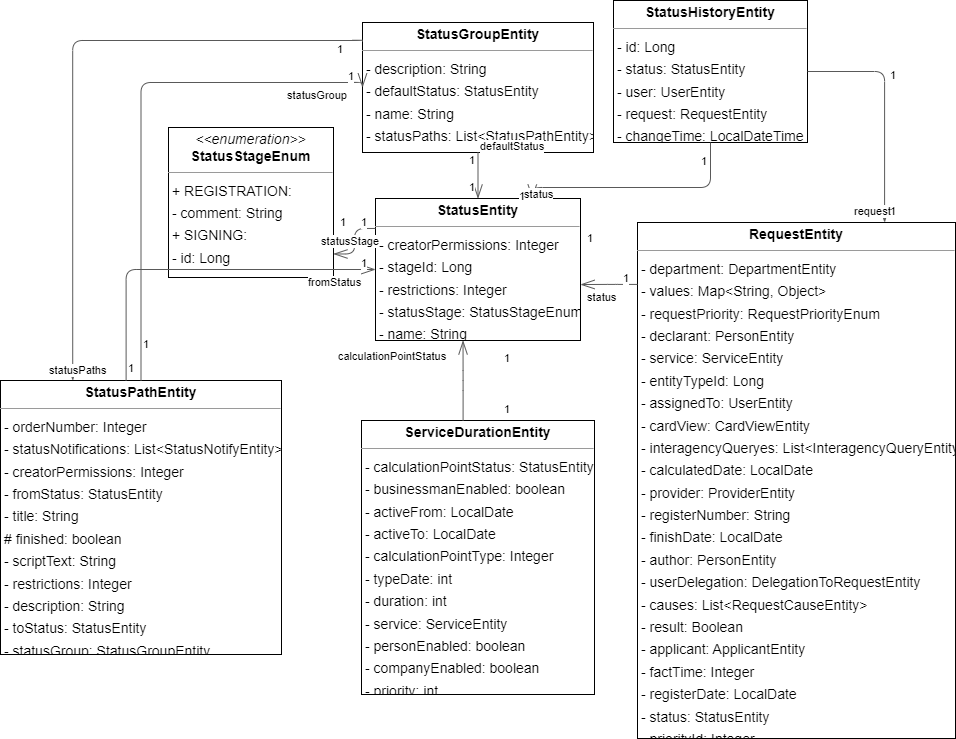

The diagram above was exported from draw.io. Its source (the exported page's mxGraphModel, read from the mxfile embedded in the PNG):
<mxGraphModel dx="1834" dy="836" grid="1" gridSize="10" guides="1" tooltips="1" connect="1" arrows="1" fold="1" page="0" pageScale="1" pageWidth="827" pageHeight="1169" background="none" math="0" shadow="0">
  <root>
    <mxCell id="0" />
    <mxCell id="1" parent="0" />
    <mxCell id="node5" value="&lt;p style=&quot;margin:0px;margin-top:4px;text-align:center;&quot;&gt;&lt;b&gt;RequestEntity&lt;/b&gt;&lt;/p&gt;&lt;hr size=&quot;1&quot;/&gt;&lt;p style=&quot;margin:0 0 0 4px;line-height:1.6;&quot;&gt;- department: DepartmentEntity&lt;br/&gt;- values: Map&amp;lt;String, Object&amp;gt;&lt;br/&gt;- requestPriority: RequestPriorityEnum&lt;br/&gt;- declarant: PersonEntity&lt;br/&gt;- service: ServiceEntity&lt;br/&gt;- entityTypeId: Long&lt;br/&gt;- assignedTo: UserEntity&lt;br/&gt;- cardView: CardViewEntity&lt;br/&gt;- interagencyQueryes: List&amp;lt;InteragencyQueryEntity&amp;gt;&lt;br/&gt;- calculatedDate: LocalDate&lt;br/&gt;- provider: ProviderEntity&lt;br/&gt;- registerNumber: String&lt;br/&gt;- finishDate: LocalDate&lt;br/&gt;- author: PersonEntity&lt;br/&gt;- userDelegation: DelegationToRequestEntity&lt;br/&gt;- causes: List&amp;lt;RequestCauseEntity&amp;gt;&lt;br/&gt;- result: Boolean&lt;br/&gt;- applicant: ApplicantEntity&lt;br/&gt;- factTime: Integer&lt;br/&gt;- registerDate: LocalDate&lt;br/&gt;- status: StatusEntity&lt;br/&gt;- priorityId: Integer&lt;/p&gt;" style="verticalAlign=top;align=left;overflow=fill;fontSize=14;fontFamily=Helvetica;html=1;rounded=0;shadow=0;comic=0;labelBackgroundColor=none;strokeWidth=1;" parent="1" vertex="1">
      <mxGeometry x="471" y="283" width="318" height="516" as="geometry" />
    </mxCell>
    <mxCell id="node6" value="&lt;p style=&quot;margin:0px;margin-top:4px;text-align:center;&quot;&gt;&lt;b&gt;ServiceDurationEntity&lt;/b&gt;&lt;/p&gt;&lt;hr size=&quot;1&quot;/&gt;&lt;p style=&quot;margin:0 0 0 4px;line-height:1.6;&quot;&gt;- calculationPointStatus: StatusEntity&lt;br/&gt;- businessmanEnabled: boolean&lt;br/&gt;- activeFrom: LocalDate&lt;br/&gt;- activeTo: LocalDate&lt;br/&gt;- calculationPointType: Integer&lt;br/&gt;- typeDate: int&lt;br/&gt;- duration: int&lt;br/&gt;- service: ServiceEntity&lt;br/&gt;- personEnabled: boolean&lt;br/&gt;- companyEnabled: boolean&lt;br/&gt;- priority: int&lt;/p&gt;" style="verticalAlign=top;align=left;overflow=fill;fontSize=14;fontFamily=Helvetica;html=1;rounded=0;shadow=0;comic=0;labelBackgroundColor=none;strokeWidth=1;" parent="1" vertex="1">
      <mxGeometry x="195" y="481" width="233" height="274" as="geometry" />
    </mxCell>
    <mxCell id="node0" value="&lt;p style=&quot;margin:0px;margin-top:4px;text-align:center;&quot;&gt;&lt;b&gt;StatusEntity&lt;/b&gt;&lt;/p&gt;&lt;hr size=&quot;1&quot;/&gt;&lt;p style=&quot;margin:0 0 0 4px;line-height:1.6;&quot;&gt;- creatorPermissions: Integer&lt;br/&gt;- stageId: Long&lt;br/&gt;- restrictions: Integer&lt;br/&gt;- statusStage: StatusStageEnum&lt;br/&gt;- name: String&lt;/p&gt;" style="verticalAlign=top;align=left;overflow=fill;fontSize=14;fontFamily=Helvetica;html=1;rounded=0;shadow=0;comic=0;labelBackgroundColor=none;strokeWidth=1;" parent="1" vertex="1">
      <mxGeometry x="209" y="259" width="205" height="142" as="geometry" />
    </mxCell>
    <mxCell id="node1" value="&lt;p style=&quot;margin:0px;margin-top:4px;text-align:center;&quot;&gt;&lt;b&gt;StatusGroupEntity&lt;/b&gt;&lt;/p&gt;&lt;hr size=&quot;1&quot;/&gt;&lt;p style=&quot;margin:0 0 0 4px;line-height:1.6;&quot;&gt;- description: String&lt;br/&gt;- defaultStatus: StatusEntity&lt;br/&gt;- name: String&lt;br/&gt;- statusPaths: List&amp;lt;StatusPathEntity&amp;gt;&lt;/p&gt;" style="verticalAlign=top;align=left;overflow=fill;fontSize=14;fontFamily=Helvetica;html=1;rounded=0;shadow=0;comic=0;labelBackgroundColor=none;strokeWidth=1;" parent="1" vertex="1">
      <mxGeometry x="196" y="83" width="231" height="130" as="geometry" />
    </mxCell>
    <mxCell id="node2" value="&lt;p style=&quot;margin:0px;margin-top:4px;text-align:center;&quot;&gt;&lt;b&gt;StatusHistoryEntity&lt;/b&gt;&lt;/p&gt;&lt;hr size=&quot;1&quot;/&gt;&lt;p style=&quot;margin:0 0 0 4px;line-height:1.6;&quot;&gt;- id: Long&lt;br/&gt;- status: StatusEntity&lt;br/&gt;- user: UserEntity&lt;br/&gt;- request: RequestEntity&lt;br/&gt;- changeTime: LocalDateTime&lt;/p&gt;" style="verticalAlign=top;align=left;overflow=fill;fontSize=14;fontFamily=Helvetica;html=1;rounded=0;shadow=0;comic=0;labelBackgroundColor=none;strokeWidth=1;" parent="1" vertex="1">
      <mxGeometry x="447" y="61" width="194" height="142" as="geometry" />
    </mxCell>
    <mxCell id="node3" value="&lt;p style=&quot;margin:0px;margin-top:4px;text-align:center;&quot;&gt;&lt;b&gt;StatusPathEntity&lt;/b&gt;&lt;/p&gt;&lt;hr size=&quot;1&quot;/&gt;&lt;p style=&quot;margin:0 0 0 4px;line-height:1.6;&quot;&gt;- orderNumber: Integer&lt;br/&gt;- statusNotifications: List&amp;lt;StatusNotifyEntity&amp;gt;&lt;br/&gt;- creatorPermissions: Integer&lt;br/&gt;- fromStatus: StatusEntity&lt;br/&gt;- title: String&lt;br/&gt;# finished: boolean&lt;br/&gt;- scriptText: String&lt;br/&gt;- restrictions: Integer&lt;br/&gt;- description: String&lt;br/&gt;- toStatus: StatusEntity&lt;br/&gt;- statusGroup: StatusGroupEntity&lt;/p&gt;" style="verticalAlign=top;align=left;overflow=fill;fontSize=14;fontFamily=Helvetica;html=1;rounded=0;shadow=0;comic=0;labelBackgroundColor=none;strokeWidth=1;" parent="1" vertex="1">
      <mxGeometry x="-166" y="441" width="281" height="274" as="geometry" />
    </mxCell>
    <mxCell id="node4" value="&lt;p style=&quot;margin:0px;margin-top:4px;text-align:center;&quot;&gt;&lt;i&gt;&amp;lt;&amp;lt;enumeration&amp;gt;&amp;gt;&lt;/i&gt;&lt;br/&gt;&lt;b&gt;StatusStageEnum&lt;/b&gt;&lt;/p&gt;&lt;hr size=&quot;1&quot;/&gt;&lt;p style=&quot;margin:0 0 0 4px;line-height:1.6;&quot;&gt;+ REGISTRATION: &lt;br/&gt;- comment: String&lt;br/&gt;+ SIGNING: &lt;br/&gt;- id: Long&lt;/p&gt;" style="verticalAlign=top;align=left;overflow=fill;fontSize=14;fontFamily=Helvetica;html=1;rounded=0;shadow=0;comic=0;labelBackgroundColor=none;strokeWidth=1;" parent="1" vertex="1">
      <mxGeometry x="2" y="188" width="165" height="150" as="geometry" />
    </mxCell>
    <mxCell id="edge6" value="" style="html=1;rounded=1;edgeStyle=orthogonalEdgeStyle;dashed=0;startArrow=diamondThinstartSize=12;endArrow=openThin;endSize=12;strokeColor=#595959;exitX=0.000;exitY=0.120;exitDx=0;exitDy=0;entryX=1.000;entryY=0.606;entryDx=0;entryDy=0;" parent="1" source="node5" target="node0" edge="1">
      <mxGeometry width="50" height="50" relative="1" as="geometry">
        <Array as="points" />
      </mxGeometry>
    </mxCell>
    <mxCell id="label36" value="1" style="edgeLabel;resizable=0;html=1;align=left;verticalAlign=top;strokeColor=default;" parent="edge6" vertex="1" connectable="0">
      <mxGeometry x="455" y="326" as="geometry" />
    </mxCell>
    <mxCell id="label40" value="1" style="edgeLabel;resizable=0;html=1;align=left;verticalAlign=top;strokeColor=default;" parent="edge6" vertex="1" connectable="0">
      <mxGeometry x="419" y="286" as="geometry" />
    </mxCell>
    <mxCell id="label41" value="status" style="edgeLabel;resizable=0;html=1;align=left;verticalAlign=top;strokeColor=default;" parent="edge6" vertex="1" connectable="0">
      <mxGeometry x="419" y="345" as="geometry" />
    </mxCell>
    <mxCell id="edge8" value="" style="html=1;rounded=1;edgeStyle=orthogonalEdgeStyle;dashed=0;startArrow=diamondThinstartSize=12;endArrow=openThin;endSize=12;strokeColor=#595959;exitX=0.436;exitY=0.000;exitDx=0;exitDy=0;entryX=0.427;entryY=1.000;entryDx=0;entryDy=0;" parent="1" source="node6" target="node0" edge="1">
      <mxGeometry width="50" height="50" relative="1" as="geometry">
        <Array as="points" />
      </mxGeometry>
    </mxCell>
    <mxCell id="label48" value="1" style="edgeLabel;resizable=0;html=1;align=left;verticalAlign=top;strokeColor=default;" parent="edge8" vertex="1" connectable="0">
      <mxGeometry x="336" y="457" as="geometry" />
    </mxCell>
    <mxCell id="label52" value="1" style="edgeLabel;resizable=0;html=1;align=left;verticalAlign=top;strokeColor=default;" parent="edge8" vertex="1" connectable="0">
      <mxGeometry x="336" y="406" as="geometry" />
    </mxCell>
    <mxCell id="label53" value="calculationPointStatus" style="edgeLabel;resizable=0;html=1;align=left;verticalAlign=top;strokeColor=default;" parent="edge8" vertex="1" connectable="0">
      <mxGeometry x="170" y="404" as="geometry" />
    </mxCell>
    <mxCell id="edge5" value="" style="html=1;rounded=1;edgeStyle=orthogonalEdgeStyle;dashed=0;startArrow=diamondThinstartSize=12;endArrow=openThin;endSize=12;strokeColor=#595959;exitX=0.000;exitY=0.211;exitDx=0;exitDy=0;entryX=1.000;entryY=0.843;entryDx=0;entryDy=0;" parent="1" source="node0" target="node4" edge="1">
      <mxGeometry width="50" height="50" relative="1" as="geometry">
        <Array as="points" />
      </mxGeometry>
    </mxCell>
    <mxCell id="label30" value="1" style="edgeLabel;resizable=0;html=1;align=left;verticalAlign=top;strokeColor=default;" parent="edge5" vertex="1" connectable="0">
      <mxGeometry x="193" y="270" as="geometry" />
    </mxCell>
    <mxCell id="label34" value="1" style="edgeLabel;resizable=0;html=1;align=left;verticalAlign=top;strokeColor=default;" parent="edge5" vertex="1" connectable="0">
      <mxGeometry x="172" y="270" as="geometry" />
    </mxCell>
    <mxCell id="label35" value="statusStage" style="edgeLabel;resizable=0;html=1;align=left;verticalAlign=top;strokeColor=default;" parent="edge5" vertex="1" connectable="0">
      <mxGeometry x="153" y="289" as="geometry" />
    </mxCell>
    <mxCell id="edge0" value="" style="html=1;rounded=1;edgeStyle=orthogonalEdgeStyle;dashed=0;startArrow=diamondThinstartSize=12;endArrow=openThin;endSize=12;strokeColor=#595959;exitX=0.500;exitY=1.000;exitDx=0;exitDy=0;entryX=0.500;entryY=0.000;entryDx=0;entryDy=0;" parent="1" source="node1" target="node0" edge="1">
      <mxGeometry width="50" height="50" relative="1" as="geometry">
        <Array as="points" />
      </mxGeometry>
    </mxCell>
    <mxCell id="label0" value="1" style="edgeLabel;resizable=0;html=1;align=left;verticalAlign=top;strokeColor=default;" parent="edge0" vertex="1" connectable="0">
      <mxGeometry x="301" y="208" as="geometry" />
    </mxCell>
    <mxCell id="label4" value="1" style="edgeLabel;resizable=0;html=1;align=left;verticalAlign=top;strokeColor=default;" parent="edge0" vertex="1" connectable="0">
      <mxGeometry x="301" y="235" as="geometry" />
    </mxCell>
    <mxCell id="label5" value="defaultStatus" style="edgeLabel;resizable=0;html=1;align=left;verticalAlign=top;strokeColor=default;" parent="edge0" vertex="1" connectable="0">
      <mxGeometry x="312" y="194" as="geometry" />
    </mxCell>
    <mxCell id="edge4" value="" style="html=1;rounded=1;edgeStyle=orthogonalEdgeStyle;dashed=0;startArrow=diamondThinstartSize=12;endArrow=openThin;endSize=12;strokeColor=#595959;exitX=0.000;exitY=0.147;exitDx=0;exitDy=0;entryX=0.257;entryY=0.000;entryDx=0;entryDy=0;" parent="1" source="node1" target="node3" edge="1">
      <mxGeometry width="50" height="50" relative="1" as="geometry">
        <Array as="points">
          <mxPoint x="-94" y="101" />
        </Array>
      </mxGeometry>
    </mxCell>
    <mxCell id="label24" value="1" style="edgeLabel;resizable=0;html=1;align=left;verticalAlign=top;strokeColor=default;" parent="edge4" vertex="1" connectable="0">
      <mxGeometry x="169" y="97" as="geometry" />
    </mxCell>
    <mxCell id="label28" value="*" style="edgeLabel;resizable=0;html=1;align=left;verticalAlign=top;strokeColor=default;" parent="edge4" vertex="1" connectable="0">
      <mxGeometry x="-108" y="418" as="geometry" />
    </mxCell>
    <mxCell id="label29" value="statusPaths" style="edgeLabel;resizable=0;html=1;align=left;verticalAlign=top;strokeColor=default;" parent="edge4" vertex="1" connectable="0">
      <mxGeometry x="-119" y="418" as="geometry" />
    </mxCell>
    <mxCell id="edge7" value="" style="html=1;rounded=1;edgeStyle=orthogonalEdgeStyle;dashed=0;startArrow=diamondThinstartSize=12;endArrow=openThin;endSize=12;strokeColor=#595959;exitX=1.000;exitY=0.500;exitDx=0;exitDy=0;entryX=0.777;entryY=0.000;entryDx=0;entryDy=0;" parent="1" source="node2" target="node5" edge="1">
      <mxGeometry width="50" height="50" relative="1" as="geometry">
        <Array as="points">
          <mxPoint x="719" y="132" />
        </Array>
      </mxGeometry>
    </mxCell>
    <mxCell id="label42" value="1" style="edgeLabel;resizable=0;html=1;align=left;verticalAlign=top;strokeColor=default;" parent="edge7" vertex="1" connectable="0">
      <mxGeometry x="722" y="123" as="geometry" />
    </mxCell>
    <mxCell id="label46" value="1" style="edgeLabel;resizable=0;html=1;align=left;verticalAlign=top;strokeColor=default;" parent="edge7" vertex="1" connectable="0">
      <mxGeometry x="722" y="259" as="geometry" />
    </mxCell>
    <mxCell id="label47" value="request" style="edgeLabel;resizable=0;html=1;align=left;verticalAlign=top;strokeColor=default;" parent="edge7" vertex="1" connectable="0">
      <mxGeometry x="686" y="259" as="geometry" />
    </mxCell>
    <mxCell id="edge1" value="" style="html=1;rounded=1;edgeStyle=orthogonalEdgeStyle;dashed=0;startArrow=diamondThinstartSize=12;endArrow=openThin;endSize=12;strokeColor=#595959;exitX=0.500;exitY=1.000;exitDx=0;exitDy=0;entryX=0.765;entryY=0.000;entryDx=0;entryDy=0;" parent="1" source="node2" target="node0" edge="1">
      <mxGeometry width="50" height="50" relative="1" as="geometry">
        <Array as="points">
          <mxPoint x="544" y="248" />
          <mxPoint x="366" y="248" />
        </Array>
      </mxGeometry>
    </mxCell>
    <mxCell id="label6" value="1" style="edgeLabel;resizable=0;html=1;align=left;verticalAlign=top;strokeColor=default;" parent="edge1" vertex="1" connectable="0">
      <mxGeometry x="533" y="209" as="geometry" />
    </mxCell>
    <mxCell id="label10" value="1" style="edgeLabel;resizable=0;html=1;align=left;verticalAlign=top;strokeColor=default;" parent="edge1" vertex="1" connectable="0">
      <mxGeometry x="351" y="244" as="geometry" />
    </mxCell>
    <mxCell id="label11" value="status" style="edgeLabel;resizable=0;html=1;align=left;verticalAlign=top;strokeColor=default;" parent="edge1" vertex="1" connectable="0">
      <mxGeometry x="356" y="242" as="geometry" />
    </mxCell>
    <mxCell id="edge3" value="" style="html=1;rounded=1;edgeStyle=orthogonalEdgeStyle;dashed=0;startArrow=diamondThinstartSize=12;endArrow=openThin;endSize=12;strokeColor=#595959;exitX=0.447;exitY=0.000;exitDx=0;exitDy=0;entryX=0.000;entryY=0.500;entryDx=0;entryDy=0;" parent="1" source="node3" target="node0" edge="1">
      <mxGeometry width="50" height="50" relative="1" as="geometry">
        <Array as="points">
          <mxPoint x="-40" y="330" />
        </Array>
      </mxGeometry>
    </mxCell>
    <mxCell id="label18" value="1" style="edgeLabel;resizable=0;html=1;align=left;verticalAlign=top;strokeColor=default;" parent="edge3" vertex="1" connectable="0">
      <mxGeometry x="-40" y="416" as="geometry" />
    </mxCell>
    <mxCell id="label22" value="1" style="edgeLabel;resizable=0;html=1;align=left;verticalAlign=top;strokeColor=default;" parent="edge3" vertex="1" connectable="0">
      <mxGeometry x="193" y="311" as="geometry" />
    </mxCell>
    <mxCell id="label23" value="fromStatus" style="edgeLabel;resizable=0;html=1;align=left;verticalAlign=top;strokeColor=default;" parent="edge3" vertex="1" connectable="0">
      <mxGeometry x="140" y="330" as="geometry" />
    </mxCell>
    <mxCell id="edge2" value="" style="html=1;rounded=1;edgeStyle=orthogonalEdgeStyle;dashed=0;startArrow=diamondThinstartSize=12;endArrow=openThin;endSize=12;strokeColor=#595959;exitX=0.500;exitY=0.000;exitDx=0;exitDy=0;entryX=0.000;entryY=0.500;entryDx=0;entryDy=0;" parent="1" source="node3" target="node1" edge="1">
      <mxGeometry width="50" height="50" relative="1" as="geometry">
        <Array as="points">
          <mxPoint x="-25" y="143" />
        </Array>
      </mxGeometry>
    </mxCell>
    <mxCell id="label12" value="1" style="edgeLabel;resizable=0;html=1;align=left;verticalAlign=top;strokeColor=default;" parent="edge2" vertex="1" connectable="0">
      <mxGeometry x="-25" y="392" as="geometry" />
    </mxCell>
    <mxCell id="label16" value="1" style="edgeLabel;resizable=0;html=1;align=left;verticalAlign=top;strokeColor=default;" parent="edge2" vertex="1" connectable="0">
      <mxGeometry x="180" y="124" as="geometry" />
    </mxCell>
    <mxCell id="label17" value="statusGroup" style="edgeLabel;resizable=0;html=1;align=left;verticalAlign=top;strokeColor=default;" parent="edge2" vertex="1" connectable="0">
      <mxGeometry x="119" y="143" as="geometry" />
    </mxCell>
  </root>
</mxGraphModel>